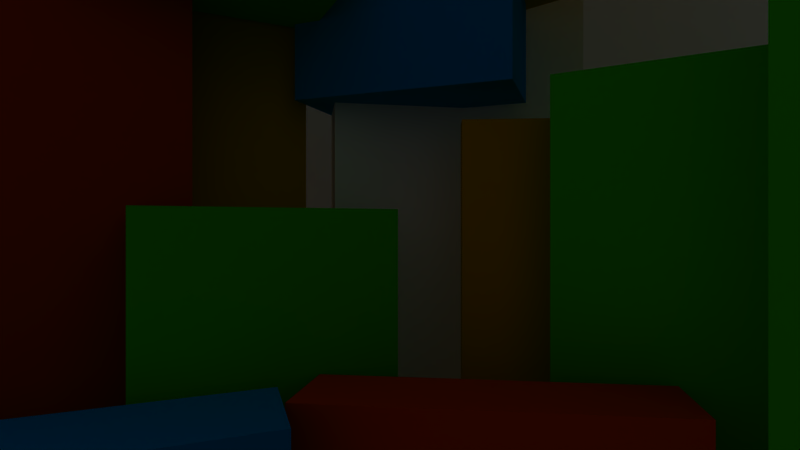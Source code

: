 # Source: main_menu.blend  (saved by Blender 2.79.0; exported with 4.5.12 LTS)
import bpy
from mathutils import Matrix  # noqa: F401  (used for matrix-valued properties, if any)

bpy.ops.wm.read_factory_settings(use_empty=True)
scene = bpy.context.scene
scene.name = 'main_menu'

# ---- collections
col_collection_1 = bpy.data.collections.new('Collection 1'); scene.collection.children.link(col_collection_1)

# ---- materials (node trees are filled in below, after node groups)
mat_main_menu_white = bpy.data.materials.new('main_menu_white')
mat_main_menu_white.alpha_threshold = 0.0
mat_main_menu_white.use_transparent_shadow = False
mat_main_menu_white.diffuse_color = (1.0, 1.0, 1.0, 1.0)
mat_main_menu_white.roughness = 0.5
mat_main_menu_white.specular_intensity = 0.0
mat_main_menu_yellow = bpy.data.materials.new('main_menu_yellow')
mat_main_menu_yellow.alpha_threshold = 0.0
mat_main_menu_yellow.use_transparent_shadow = False
mat_main_menu_yellow.diffuse_color = (0.8, 0.4931, 0.0, 1.0)
mat_main_menu_yellow.roughness = 0.5
mat_main_menu_yellow.specular_intensity = 0.0
mat_main_menu_blue = bpy.data.materials.new('main_menu_blue')
mat_main_menu_blue.alpha_threshold = 0.0
mat_main_menu_blue.use_transparent_shadow = False
mat_main_menu_blue.diffuse_color = (0.0, 0.3958, 0.8, 1.0)
mat_main_menu_blue.roughness = 0.5
mat_main_menu_blue.specular_intensity = 0.0
mat_main_menu_green = bpy.data.materials.new('main_menu_green')
mat_main_menu_green.alpha_threshold = 0.0
mat_main_menu_green.use_transparent_shadow = False
mat_main_menu_green.diffuse_color = (0.1009, 0.8, 0.0, 1.0)
mat_main_menu_green.roughness = 0.5
mat_main_menu_green.specular_intensity = 0.0
mat_main_menu_red = bpy.data.materials.new('main_menu_red')
mat_main_menu_red.alpha_threshold = 0.0
mat_main_menu_red.use_transparent_shadow = False
mat_main_menu_red.diffuse_color = (0.8, 0.09962, 0.0, 1.0)
mat_main_menu_red.roughness = 0.5
mat_main_menu_red.specular_intensity = 0.0

# ---- material node trees

# ---- world
world_world = bpy.data.worlds.new('World'); scene.world = world_world
world_world.color = (0.05088, 0.05088, 0.05088)
world_world.use_sun_shadow = False
world_world.sun_shadow_jitter_overblur = 0.0
world_world.cycles.sampling_method = 'MANUAL'
world_world.light_settings.ao_factor = 0.7

# ---- cameras
cam_menu_camera = bpy.data.cameras.new('menu_camera')
cam_menu_camera.clip_end = 339.8
cam_menu_camera.lens = 20.85
cam_menu_camera.sensor_width = 32.0
cam_menu_camera.sensor_height = 18.0
cam_menu_camera.ortho_scale = 7.314
cam_menu_camera.lens_unit = 'FOV'
cam_menu_camera.dof.focus_distance = 0.0
cam_menu_camera.dof.aperture_fstop = 128.0

# ---- lights
light_sun_001 = bpy.data.lights.new('Sun.001', 'SUN')
light_sun_001.transmission_factor = 0.0
light_sun_001.angle = 2.942
light_sun_001.energy = 0.5
light_sun_001.shadow_buffer_clip_start = 0.5
light_sun_001.shadow_soft_size = 10.0
light_sun_001.shadow_cascade_max_distance = 1000.0
light_sun = bpy.data.lights.new('Sun', 'SUN')
light_sun.transmission_factor = 0.0
light_sun.angle = 2.942
light_sun.energy = 0.5
light_sun.shadow_buffer_clip_start = 0.5
light_sun.shadow_soft_size = 10.0
light_sun.shadow_cascade_max_distance = 1000.0

# ---- meshes
me_plane_002 = bpy.data.meshes.new('Plane.002')
me_plane_002.from_pydata([(39.06, 9.019, 3.39), (94.73, 19.33, 3.39), (36.59, 22.34, 3.39), (92.26, 32.65, 3.39), (36.59, 22.34, 75.45), (39.06, 9.019, 75.45), (94.73, 19.33, 75.45), (92.26, 32.65, 75.45), (64.23, -3.517, 4.021), (84.1, -4.98, 4.021), (64.67, 2.378, 4.021), (84.54, 0.9153, 4.021), (64.67, 2.378, 53.44), (64.23, -3.517, 53.44), (84.1, -4.98, 53.44), (84.54, 0.9153, 53.44), (-17.53, -65.79, -4.48), (40.44, -41.44, -4.48), (-22.63, -50.62, -4.48), (35.34, -26.27, -4.48), (-22.63, -50.62, 24.19), (-17.53, -65.79, 24.19), (40.44, -41.44, 24.19), (35.34, -26.27, 24.19), (-7.206, -7.682, 35.92), (-7.206, -7.682, 72.22), (-11.53, 1.154, 35.92), (-11.53, 1.154, 72.22), (32.52, 11.74, 35.92), (32.52, 11.74, 72.22), (28.2, 20.58, 35.92), (28.2, 20.58, 72.22), (72.13, 5.419, 71.91), (72.13, 5.419, 122.0), (78.67, 13.2, 71.91), (78.67, 13.2, 122.0), (123.9, -38.05, 71.91), (123.9, -38.05, 122.0), (130.4, -30.26, 71.91), (130.4, -30.26, 122.0), (2.47, -26.11, 68.37), (2.47, -26.11, 91.15), (-5.905, -8.981, 68.37), (-5.905, -8.981, 91.15), (42.2, -6.69, 68.37), (42.2, -6.69, 91.15), (33.82, 10.44, 68.37), (33.82, 10.44, 91.15), (15.32, -29.17, 1.971e-07), (52.35, -11.44, 4.73e-07), (9.581, -17.19, 1.544e-07), (46.61, 0.5414, 4.303e-07), (9.581, -17.19, 41.83), (15.32, -29.17, 41.83), (52.35, -11.44, 41.83), (46.61, 0.5414, 41.83), (37.63, -31.97, -4.713), (90.42, -37.99, -4.713), (40.16, -18.83, -4.713), (92.95, -24.85, -4.713), (40.16, -18.83, 23.96), (37.63, -31.97, 23.96), (90.42, -37.99, 23.96), (92.95, -24.85, 23.96), (77.5, -14.15, 6.604e-07), (113.4, -34.05, 9.28e-07), (83.94, -2.526, 7.084e-07), (119.9, -22.43, 9.76e-07), (83.94, -2.526, 57.07), (77.5, -14.15, 57.07), (113.4, -34.05, 57.07), (119.9, -22.43, 57.07), (119.9, -72.17, -6.753), (119.9, -72.17, 95.45), (94.22, -41.48, -6.753), (94.22, -41.48, 95.45), (131.5, -62.5, -6.753), (131.5, -62.5, 95.45), (105.8, -31.8, -6.753), (105.8, -31.8, 95.45), (31.09, 6.963, 57.65), (31.09, 6.963, 101.9), (37.74, 24.83, 57.65), (37.74, 24.83, 101.9), (72.53, -8.47, 57.65), (72.53, -8.47, 101.9), (79.19, 9.4, 57.65), (79.19, 9.4, 101.9), (-15.23, -35.18, -22.0), (16.54, -9.43, -22.0), (-22.87, -25.75, -22.0), (8.901, -0.002796, -22.0), (-22.87, -25.75, 79.46), (-15.23, -35.18, 79.46), (16.54, -9.43, 79.46), (8.901, -0.002796, 79.46), (218.7, 50.45, 4.553), (-112.9, 50.45, 4.553), (218.7, 50.45, 142.1), (-112.9, 50.45, 142.1)], [], [(0, 2, 3, 1), (5, 6, 7, 4), (1, 3, 7, 6), (2, 0, 5, 4), (3, 2, 4, 7), (0, 1, 6, 5), (8, 10, 11, 9), (13, 14, 15, 12), (9, 11, 15, 14), (10, 8, 13, 12), (11, 10, 12, 15), (8, 9, 14, 13), (16, 18, 19, 17), (21, 22, 23, 20), (18, 16, 21, 20), (19, 18, 20, 23), (16, 17, 22, 21), (17, 19, 23, 22), (24, 25, 27, 26), (26, 27, 31, 30), (30, 31, 29, 28), (28, 29, 25, 24), (26, 30, 28, 24), (31, 27, 25, 29), (32, 33, 35, 34), (34, 35, 39, 38), (38, 39, 37, 36), (36, 37, 33, 32), (34, 38, 36, 32), (39, 35, 33, 37), (40, 41, 43, 42), (42, 43, 47, 46), (46, 47, 45, 44), (44, 45, 41, 40), (42, 46, 44, 40), (47, 43, 41, 45), (48, 50, 51, 49), (53, 54, 55, 52), (50, 48, 53, 52), (51, 50, 52, 55), (48, 49, 54, 53), (49, 51, 55, 54), (56, 58, 59, 57), (61, 62, 63, 60), (58, 56, 61, 60), (59, 58, 60, 63), (56, 57, 62, 61), (57, 59, 63, 62), (64, 66, 67, 65), (69, 70, 71, 68), (66, 64, 69, 68), (67, 66, 68, 71), (64, 65, 70, 69), (65, 67, 71, 70), (72, 73, 75, 74), (74, 75, 79, 78), (78, 79, 77, 76), (76, 77, 73, 72), (74, 78, 76, 72), (79, 75, 73, 77), (80, 81, 83, 82), (82, 83, 87, 86), (86, 87, 85, 84), (84, 85, 81, 80), (82, 86, 84, 80), (87, 83, 81, 85), (88, 90, 91, 89), (93, 94, 95, 92), (89, 91, 95, 94), (90, 88, 93, 92), (91, 90, 92, 95), (88, 89, 94, 93), (96, 98, 99, 97)])
me_plane_002.polygons.foreach_set('material_index', [0, 0, 0, 0, 0, 0, 1, 1, 1, 1, 1, 1, 2, 2, 2, 2, 2, 2, 1, 1, 1, 1, 1, 1, 1, 1, 1, 1, 1, 1, 3, 3, 3, 3, 3, 3, 3, 3, 3, 3, 3, 3, 4, 4, 4, 4, 4, 4, 3, 3, 3, 3, 3, 3, 3, 3, 3, 3, 3, 3, 2, 2, 2, 2, 2, 2, 4, 4, 4, 4, 4, 4, 0])
_uv = me_plane_002.uv_layers.new(name='UVMap')
_uv.uv.foreach_set('vector', [0.9458, 0.2953, 0.9115, 0.2953, 0.9115, 0.1517, 0.9458, 0.1517, 0.962, 0.6003, 0.962, 0.7438, 0.9277, 0.7438, 0.9277, 0.6003, 0.8895, 0.3014, 0.9237, 0.3014, 0.9237, 0.4841, 0.8895, 0.4841, 0.9227, 0.783, 0.8885, 0.783, 0.8885, 0.6003, 0.9227, 0.6003, 0.498, 0.373, 0.3555, 0.373, 0.3555, 0.1903, 0.498, 0.1903, 0.4981, 0.1852, 0.3555, 0.1852, 0.3555, 0.002535, 0.4981, 0.002535, 0.8133, 0.1685, 0.7984, 0.1685, 0.7984, 0.118, 0.8133, 0.118, 0.7784, 0.1685, 0.7784, 0.118, 0.7933, 0.118, 0.7933, 0.1685, 0.8361, 0.7101, 0.8502, 0.7101, 0.8502, 0.8354, 0.8361, 0.8354, 0.9675, 0.3014, 0.9816, 0.3014, 0.9816, 0.4267, 0.9675, 0.4267, 0.9065, 0.2953, 0.8592, 0.2953, 0.8592, 0.17, 0.9065, 0.17, 0.4182, 0.7594, 0.4679, 0.7594, 0.4679, 0.8847, 0.4182, 0.8847, 0.8996, 0.1649, 0.8592, 0.1619, 0.8592, 0.002535, 0.8996, 0.005511, 0.681, 0.9197, 0.681, 0.7603, 0.7213, 0.7573, 0.7213, 0.9167, 0.3555, 0.8749, 0.3959, 0.8749, 0.3959, 0.9476, 0.3555, 0.9476, 0.6759, 0.6003, 0.6759, 0.7586, 0.6034, 0.7586, 0.6034, 0.6003, 0.7535, 0.6003, 0.7535, 0.7522, 0.681, 0.7522, 0.681, 0.6003, 0.4182, 0.8898, 0.4586, 0.8898, 0.4586, 0.9625, 0.4182, 0.9625, 0.6636, 0.8735, 0.6636, 0.9655, 0.6391, 0.9655, 0.6391, 0.8735, 0.8177, 0.113, 0.726, 0.113, 0.726, 0.002535, 0.8177, 0.002535, 0.9915, 0.6003, 0.9915, 0.6923, 0.9671, 0.6923, 0.9671, 0.6003, 0.8503, 0.705, 0.7585, 0.705, 0.7585, 0.6003, 0.8503, 0.6003, 0.4614, 0.7543, 0.4614, 0.6422, 0.4863, 0.6422, 0.4863, 0.7543, 0.3463, 0.8448, 0.3463, 0.9569, 0.3214, 0.9569, 0.3214, 0.8448, 0.9579, 0.1296, 0.9579, 0.002535, 0.9793, 0.002535, 0.9793, 0.1296, 0.6034, 0.4545, 0.7302, 0.4545, 0.7302, 0.5952, 0.6034, 0.5952, 0.8302, 0.5816, 0.8302, 0.4545, 0.8485, 0.4545, 0.8485, 0.5816, 0.63, 0.1433, 0.5032, 0.1433, 0.5032, 0.002535, 0.63, 0.002535, 0.9418, 0.9593, 0.9418, 0.788, 0.9675, 0.788, 0.9675, 0.9593, 0.7521, 0.7573, 0.7521, 0.9286, 0.7264, 0.9286, 0.7264, 0.7573, 0.7733, 0.118, 0.7733, 0.1758, 0.726, 0.1758, 0.726, 0.118, 0.3555, 0.7594, 0.4131, 0.7594, 0.4131, 0.8698, 0.3555, 0.8698, 0.9359, 0.9052, 0.9359, 0.963, 0.8885, 0.963, 0.8885, 0.9052, 0.6034, 0.7637, 0.661, 0.7637, 0.661, 0.8684, 0.6034, 0.8684, 0.4917, 0.9381, 0.4917, 0.826, 0.5399, 0.826, 0.5399, 0.9381, 0.5932, 0.826, 0.5932, 0.9381, 0.545, 0.9381, 0.545, 0.826, 0.7585, 0.8471, 0.7921, 0.8471, 0.7921, 0.9512, 0.7585, 0.9512, 0.7972, 0.9512, 0.7972, 0.8471, 0.8308, 0.8471, 0.8308, 0.9512, 0.2396, 0.9508, 0.2066, 0.9508, 0.2066, 0.8448, 0.2396, 0.8448, 0.7004, 0.1903, 0.8028, 0.1903, 0.8028, 0.2963, 0.7004, 0.2963, 0.589, 0.8209, 0.4917, 0.8209, 0.4917, 0.7149, 0.589, 0.7149, 0.2447, 0.8448, 0.2777, 0.8448, 0.2777, 0.9508, 0.2447, 0.9508, 0.9625, 0.5811, 0.9287, 0.5785, 0.9287, 0.4438, 0.9625, 0.4464, 0.9287, 0.4387, 0.9287, 0.304, 0.9625, 0.3014, 0.9625, 0.4361, 0.681, 0.9248, 0.7114, 0.9248, 0.7114, 0.9975, 0.681, 0.9975, 0.8513, 0.3014, 0.8513, 0.4258, 0.7788, 0.4258, 0.7788, 0.3014, 0.8311, 0.7101, 0.8311, 0.842, 0.7585, 0.842, 0.7585, 0.7101, 0.9671, 0.6973, 0.9975, 0.6973, 0.9975, 0.77, 0.9671, 0.77, 0.8895, 0.4892, 0.9231, 0.4892, 0.9231, 0.5933, 0.8895, 0.5933, 0.2828, 0.9489, 0.2828, 0.8448, 0.3164, 0.8448, 0.3164, 0.9489, 0.1774, 0.8448, 0.2015, 0.8448, 0.2015, 0.9894, 0.1774, 0.9894, 0.7004, 0.3014, 0.7737, 0.3014, 0.7737, 0.4461, 0.7004, 0.4461, 0.635, 0.002535, 0.7209, 0.002535, 0.7209, 0.1472, 0.635, 0.1472, 0.9509, 0.1506, 0.975, 0.1506, 0.975, 0.2953, 0.9509, 0.2953, 0.3555, 0.6371, 0.3555, 0.378, 0.4475, 0.378, 0.4475, 0.6371, 0.4874, 0.378, 0.4874, 0.6371, 0.4525, 0.6371, 0.4525, 0.378, 0.6953, 0.1903, 0.6953, 0.4494, 0.6034, 0.4494, 0.6034, 0.1903, 0.8228, 0.2616, 0.8228, 0.002535, 0.8542, 0.002535, 0.8542, 0.2616, 0.1724, 0.9462, 0.1342, 0.9462, 0.1342, 0.8448, 0.1724, 0.8448, 0.1292, 0.9462, 0.09104, 0.9462, 0.09104, 0.8448, 0.1292, 0.8448, 0.04173, 0.8448, 0.04173, 0.9569, 0.002529, 0.9569, 0.002529, 0.8448, 0.7353, 0.5666, 0.7353, 0.4545, 0.8252, 0.4545, 0.8252, 0.5666, 0.08599, 0.8448, 0.08599, 0.9569, 0.04679, 0.9569, 0.04679, 0.8448, 0.4563, 0.6422, 0.4563, 0.7543, 0.3555, 0.7543, 0.3555, 0.6422, 0.9047, 0.1146, 0.9047, 0.002535, 0.9529, 0.002535, 0.9529, 0.1146, 0.9368, 0.788, 0.9368, 0.9001, 0.8885, 0.9001, 0.8885, 0.788, 0.6034, 0.8735, 0.6341, 0.8735, 0.6341, 0.9772, 0.6034, 0.9772, 0.8528, 0.9662, 0.8528, 0.8625, 0.8835, 0.8625, 0.8835, 0.9662, 0.8564, 0.3014, 0.8844, 0.3014, 0.8844, 0.5586, 0.8564, 0.5586, 0.8554, 0.6003, 0.8835, 0.6003, 0.8835, 0.8575, 0.8554, 0.8575, 0.5983, 0.4475, 0.5031, 0.4475, 0.5031, 0.1903, 0.5983, 0.1903, 0.5031, 0.4526, 0.589, 0.4526, 0.589, 0.7098, 0.5031, 0.7098, 0.3505, 0.8397, 0.002529, 0.8397, 0.002529, 0.002535, 0.3505, 0.002535])
me_plane_002.materials.append(mat_main_menu_white)
me_plane_002.materials.append(mat_main_menu_yellow)
me_plane_002.materials.append(mat_main_menu_blue)
me_plane_002.materials.append(mat_main_menu_green)
me_plane_002.materials.append(mat_main_menu_red)
me_plane_002.use_remesh_preserve_volume = False
me_plane_002.use_remesh_preserve_attributes = False
me_plane_002.use_mirror_vertex_groups = False
me_plane_002.update()

# ---- objects
ob_main_menu_scene = bpy.data.objects.new('main_menu_scene', me_plane_002)
ob_sun_target = bpy.data.objects.new('sun_target', None)
ob_sun_001 = bpy.data.objects.new('Sun.001', light_sun_001)
ob_sun = bpy.data.objects.new('Sun', light_sun)
ob_camera = bpy.data.objects.new('Camera', cam_menu_camera)

# ---- transforms, parenting, visibility, modifiers, constraints
ob_main_menu_scene.location = (-52.86, 49.55, -6.619)
ob_main_menu_scene.scale = (1.0, 1.0, 1.454)
ob_main_menu_scene.lineart.crease_threshold = 0.0
ob_sun_target.location = (0.0, 0.0, 0.0)
ob_sun_target.empty_image_offset = (0.0, 0.0)
ob_sun_target.lineart.crease_threshold = 0.0
ob_sun_001.location = (41.4, 69.11, 73.8)
ob_sun_001.lineart.crease_threshold = 0.0
_c = ob_sun_001.constraints.new('TRACK_TO'); _c.name = 'Track To'
_c.target = ob_sun_target
ob_sun.location = (-32.71, -24.92, 33.78)
ob_sun.lineart.crease_threshold = 0.0
_c = ob_sun.constraints.new('TRACK_TO'); _c.name = 'Track To'
_c.target = ob_sun_target
ob_camera.location = (-0.1489, -50.67, 51.49)
ob_camera.rotation_euler = (1.571, -0.0, 0.0)
ob_camera.scale = (1.0, 1.0, 1.0)
ob_camera.lock_rotations_4d = False
ob_camera.empty_display_type = 'ARROWS'
ob_camera.color = (0.0, 0.0, 0.0, 0.0)
ob_camera.display_type = 'WIRE'
ob_camera.lineart.crease_threshold = 0.0

# ---- collection membership
col_collection_1.objects.link(ob_main_menu_scene)
col_collection_1.objects.link(ob_sun_target)
col_collection_1.objects.link(ob_sun_001)
col_collection_1.objects.link(ob_sun)
col_collection_1.objects.link(ob_camera)

# ---- scene / render settings (as saved in the file)
scene.camera = ob_camera
scene.frame_start = 1; scene.frame_end = 250; scene.frame_set(1)
scene.render.engine = 'BLENDER_EEVEE_NEXT'
scene.render.resolution_percentage = 50
scene.render.fps = 60
scene.render.dither_intensity = 0.0
scene.render.bake_margin = 10
scene.cycles.use_denoising = False
scene.cycles.samples = 128
scene.cycles.sampling_pattern = 'TABULATED_SOBOL'
scene.cycles.use_adaptive_sampling = False
scene.cycles.use_light_tree = False
scene.cycles.blur_glossy = 0.0
scene.cycles.sample_clamp_indirect = 0.0
scene.view_settings.view_transform = 'Raw'
scene.unit_settings.scale_length = 0.01
bpy.context.view_layer.update()
